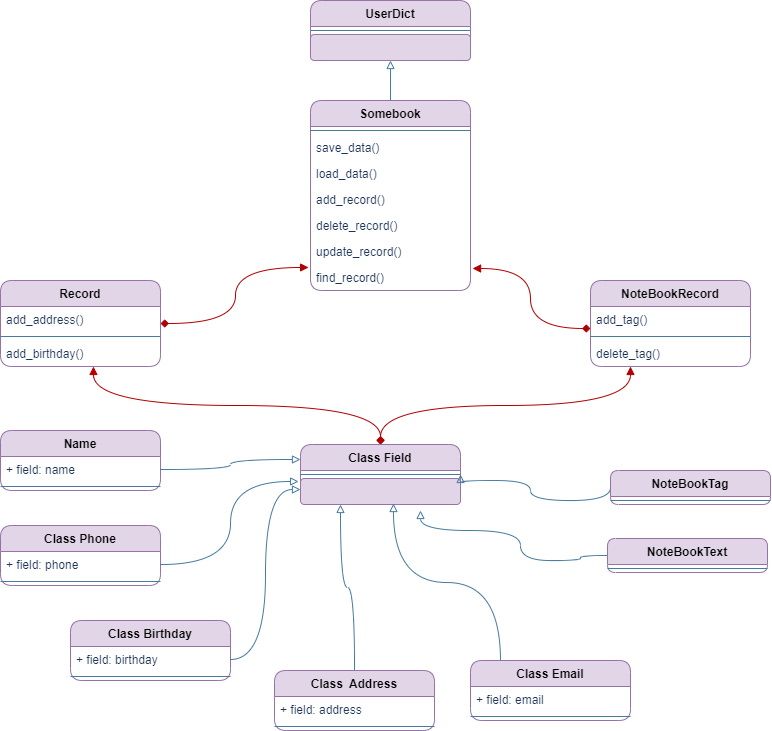

The diagram above was exported from draw.io. Its source (the exported page's mxGraphModel, read from the mxfile embedded in the PNG):
<mxGraphModel dx="1247" dy="615" grid="1" gridSize="10" guides="1" tooltips="1" connect="1" arrows="1" fold="1" page="1" pageScale="1" pageWidth="827" pageHeight="1169" math="0" shadow="0">
  <root>
    <mxCell id="0" />
    <mxCell id="1" parent="0" />
    <mxCell id="xHIM9VhbbMbDRT0CSdZD-14" value="UserDict" style="swimlane;fontStyle=1;align=center;verticalAlign=top;childLayout=stackLayout;horizontal=1;startSize=26;horizontalStack=0;resizeParent=1;resizeParentMax=0;resizeLast=0;collapsible=1;marginBottom=0;fillColor=#e1d5e7;strokeColor=#9673a6;rounded=1;" vertex="1" parent="1">
      <mxGeometry x="370" width="160" height="60" as="geometry" />
    </mxCell>
    <mxCell id="xHIM9VhbbMbDRT0CSdZD-15" value="" style="line;strokeWidth=1;fillColor=#A8DADC;align=left;verticalAlign=middle;spacingTop=-1;spacingLeft=3;spacingRight=3;rotatable=0;labelPosition=right;points=[];portConstraint=eastwest;strokeColor=#457B9D;labelBackgroundColor=#F1FAEE;fontColor=#1D3557;rounded=1;" vertex="1" parent="xHIM9VhbbMbDRT0CSdZD-14">
      <mxGeometry y="26" width="160" height="8" as="geometry" />
    </mxCell>
    <mxCell id="xHIM9VhbbMbDRT0CSdZD-16" value="" style="text;strokeColor=#9673a6;fillColor=#e1d5e7;align=left;verticalAlign=top;spacingLeft=4;spacingRight=4;overflow=hidden;rotatable=0;points=[[0,0.5],[1,0.5]];portConstraint=eastwest;rounded=1;" vertex="1" parent="xHIM9VhbbMbDRT0CSdZD-14">
      <mxGeometry y="34" width="160" height="26" as="geometry" />
    </mxCell>
    <mxCell id="xHIM9VhbbMbDRT0CSdZD-17" style="edgeStyle=orthogonalEdgeStyle;rounded=1;orthogonalLoop=1;jettySize=auto;html=1;entryX=0.5;entryY=1;entryDx=0;entryDy=0;strokeColor=#457B9D;endArrow=block;endFill=0;labelBackgroundColor=#F1FAEE;fontColor=#1D3557;curved=1;" edge="1" parent="1" source="xHIM9VhbbMbDRT0CSdZD-18" target="xHIM9VhbbMbDRT0CSdZD-14">
      <mxGeometry relative="1" as="geometry" />
    </mxCell>
    <mxCell id="xHIM9VhbbMbDRT0CSdZD-18" value="Somebook" style="swimlane;fontStyle=1;align=center;verticalAlign=top;childLayout=stackLayout;horizontal=1;startSize=26;horizontalStack=0;resizeParent=1;resizeParentMax=0;resizeLast=0;collapsible=1;marginBottom=0;fillColor=#e1d5e7;strokeColor=#9673a6;rounded=1;" vertex="1" parent="1">
      <mxGeometry x="370" y="100" width="160" height="190" as="geometry" />
    </mxCell>
    <mxCell id="xHIM9VhbbMbDRT0CSdZD-19" value="" style="line;strokeWidth=1;fillColor=none;align=left;verticalAlign=middle;spacingTop=-1;spacingLeft=3;spacingRight=3;rotatable=0;labelPosition=right;points=[];portConstraint=eastwest;labelBackgroundColor=#F1FAEE;strokeColor=#457B9D;fontColor=#1D3557;rounded=1;" vertex="1" parent="xHIM9VhbbMbDRT0CSdZD-18">
      <mxGeometry y="26" width="160" height="8" as="geometry" />
    </mxCell>
    <mxCell id="xHIM9VhbbMbDRT0CSdZD-20" value="save_data()&#10;" style="text;strokeColor=none;fillColor=none;align=left;verticalAlign=top;spacingLeft=4;spacingRight=4;overflow=hidden;rotatable=0;points=[[0,0.5],[1,0.5]];portConstraint=eastwest;fontColor=#1D3557;rounded=1;" vertex="1" parent="xHIM9VhbbMbDRT0CSdZD-18">
      <mxGeometry y="34" width="160" height="26" as="geometry" />
    </mxCell>
    <mxCell id="xHIM9VhbbMbDRT0CSdZD-21" value="load_data()&#10;" style="text;strokeColor=none;fillColor=none;align=left;verticalAlign=top;spacingLeft=4;spacingRight=4;overflow=hidden;rotatable=0;points=[[0,0.5],[1,0.5]];portConstraint=eastwest;fontColor=#1D3557;rounded=1;" vertex="1" parent="xHIM9VhbbMbDRT0CSdZD-18">
      <mxGeometry y="60" width="160" height="26" as="geometry" />
    </mxCell>
    <mxCell id="xHIM9VhbbMbDRT0CSdZD-22" value="add_record()&#10;" style="text;strokeColor=none;fillColor=none;align=left;verticalAlign=top;spacingLeft=4;spacingRight=4;overflow=hidden;rotatable=0;points=[[0,0.5],[1,0.5]];portConstraint=eastwest;fontColor=#1D3557;rounded=1;" vertex="1" parent="xHIM9VhbbMbDRT0CSdZD-18">
      <mxGeometry y="86" width="160" height="26" as="geometry" />
    </mxCell>
    <mxCell id="xHIM9VhbbMbDRT0CSdZD-23" value="delete_record()" style="text;strokeColor=none;fillColor=none;align=left;verticalAlign=top;spacingLeft=4;spacingRight=4;overflow=hidden;rotatable=0;points=[[0,0.5],[1,0.5]];portConstraint=eastwest;fontColor=#1D3557;rounded=1;" vertex="1" parent="xHIM9VhbbMbDRT0CSdZD-18">
      <mxGeometry y="112" width="160" height="26" as="geometry" />
    </mxCell>
    <mxCell id="xHIM9VhbbMbDRT0CSdZD-24" value="update_record()" style="text;strokeColor=none;fillColor=none;align=left;verticalAlign=top;spacingLeft=4;spacingRight=4;overflow=hidden;rotatable=0;points=[[0,0.5],[1,0.5]];portConstraint=eastwest;fontColor=#1D3557;rounded=1;" vertex="1" parent="xHIM9VhbbMbDRT0CSdZD-18">
      <mxGeometry y="138" width="160" height="26" as="geometry" />
    </mxCell>
    <mxCell id="xHIM9VhbbMbDRT0CSdZD-25" value="find_record()" style="text;strokeColor=none;fillColor=none;align=left;verticalAlign=top;spacingLeft=4;spacingRight=4;overflow=hidden;rotatable=0;points=[[0,0.5],[1,0.5]];portConstraint=eastwest;fontColor=#1D3557;rounded=1;" vertex="1" parent="xHIM9VhbbMbDRT0CSdZD-18">
      <mxGeometry y="164" width="160" height="26" as="geometry" />
    </mxCell>
    <mxCell id="xHIM9VhbbMbDRT0CSdZD-26" style="edgeStyle=orthogonalEdgeStyle;curved=1;orthogonalLoop=1;jettySize=auto;html=1;entryX=-0.012;entryY=0.115;entryDx=0;entryDy=0;fontColor=#1D3557;startArrow=diamond;startFill=1;endArrow=block;endFill=1;strokeColor=#B20000;fillColor=#e51400;entryPerimeter=0;" edge="1" parent="1" source="xHIM9VhbbMbDRT0CSdZD-27" target="xHIM9VhbbMbDRT0CSdZD-25">
      <mxGeometry relative="1" as="geometry" />
    </mxCell>
    <mxCell id="xHIM9VhbbMbDRT0CSdZD-27" value="Record" style="swimlane;fontStyle=1;align=center;verticalAlign=top;childLayout=stackLayout;horizontal=1;startSize=26;horizontalStack=0;resizeParent=1;resizeParentMax=0;resizeLast=0;collapsible=1;marginBottom=0;fillColor=#e1d5e7;strokeColor=#9673a6;rounded=1;" vertex="1" parent="1">
      <mxGeometry x="60" y="280" width="160" height="86" as="geometry" />
    </mxCell>
    <mxCell id="xHIM9VhbbMbDRT0CSdZD-28" value="add_address()" style="text;strokeColor=none;fillColor=none;align=left;verticalAlign=top;spacingLeft=4;spacingRight=4;overflow=hidden;rotatable=0;points=[[0,0.5],[1,0.5]];portConstraint=eastwest;fontColor=#1D3557;rounded=1;" vertex="1" parent="xHIM9VhbbMbDRT0CSdZD-27">
      <mxGeometry y="26" width="160" height="26" as="geometry" />
    </mxCell>
    <mxCell id="xHIM9VhbbMbDRT0CSdZD-29" value="" style="line;strokeWidth=1;fillColor=none;align=left;verticalAlign=middle;spacingTop=-1;spacingLeft=3;spacingRight=3;rotatable=0;labelPosition=right;points=[];portConstraint=eastwest;labelBackgroundColor=#F1FAEE;strokeColor=#457B9D;fontColor=#1D3557;rounded=1;" vertex="1" parent="xHIM9VhbbMbDRT0CSdZD-27">
      <mxGeometry y="52" width="160" height="8" as="geometry" />
    </mxCell>
    <mxCell id="xHIM9VhbbMbDRT0CSdZD-30" value="add_birthday()" style="text;strokeColor=none;fillColor=none;align=left;verticalAlign=top;spacingLeft=4;spacingRight=4;overflow=hidden;rotatable=0;points=[[0,0.5],[1,0.5]];portConstraint=eastwest;fontColor=#1D3557;rounded=1;" vertex="1" parent="xHIM9VhbbMbDRT0CSdZD-27">
      <mxGeometry y="60" width="160" height="26" as="geometry" />
    </mxCell>
    <mxCell id="xHIM9VhbbMbDRT0CSdZD-31" style="edgeStyle=orthogonalEdgeStyle;curved=1;orthogonalLoop=1;jettySize=auto;html=1;entryX=1.013;entryY=0.154;entryDx=0;entryDy=0;entryPerimeter=0;fontColor=#1D3557;startArrow=diamond;startFill=1;endArrow=block;endFill=1;strokeColor=#B20000;fillColor=#e51400;exitX=0;exitY=0.846;exitDx=0;exitDy=0;exitPerimeter=0;" edge="1" parent="1" source="xHIM9VhbbMbDRT0CSdZD-33" target="xHIM9VhbbMbDRT0CSdZD-25">
      <mxGeometry relative="1" as="geometry" />
    </mxCell>
    <mxCell id="xHIM9VhbbMbDRT0CSdZD-32" value="NoteBookRecord" style="swimlane;fontStyle=1;align=center;verticalAlign=top;childLayout=stackLayout;horizontal=1;startSize=26;horizontalStack=0;resizeParent=1;resizeParentMax=0;resizeLast=0;collapsible=1;marginBottom=0;fillColor=#e1d5e7;strokeColor=#9673a6;rounded=1;" vertex="1" parent="1">
      <mxGeometry x="650" y="280" width="160" height="86" as="geometry" />
    </mxCell>
    <mxCell id="xHIM9VhbbMbDRT0CSdZD-33" value="add_tag()" style="text;strokeColor=none;fillColor=none;align=left;verticalAlign=top;spacingLeft=4;spacingRight=4;overflow=hidden;rotatable=0;points=[[0,0.5],[1,0.5]];portConstraint=eastwest;fontColor=#1D3557;rounded=1;" vertex="1" parent="xHIM9VhbbMbDRT0CSdZD-32">
      <mxGeometry y="26" width="160" height="26" as="geometry" />
    </mxCell>
    <mxCell id="xHIM9VhbbMbDRT0CSdZD-34" value="" style="line;strokeWidth=1;fillColor=none;align=left;verticalAlign=middle;spacingTop=-1;spacingLeft=3;spacingRight=3;rotatable=0;labelPosition=right;points=[];portConstraint=eastwest;labelBackgroundColor=#F1FAEE;strokeColor=#457B9D;fontColor=#1D3557;rounded=1;" vertex="1" parent="xHIM9VhbbMbDRT0CSdZD-32">
      <mxGeometry y="52" width="160" height="8" as="geometry" />
    </mxCell>
    <mxCell id="xHIM9VhbbMbDRT0CSdZD-35" value="delete_tag()" style="text;strokeColor=none;fillColor=none;align=left;verticalAlign=top;spacingLeft=4;spacingRight=4;overflow=hidden;rotatable=0;points=[[0,0.5],[1,0.5]];portConstraint=eastwest;fontColor=#1D3557;rounded=1;" vertex="1" parent="xHIM9VhbbMbDRT0CSdZD-32">
      <mxGeometry y="60" width="160" height="26" as="geometry" />
    </mxCell>
    <mxCell id="xHIM9VhbbMbDRT0CSdZD-36" style="edgeStyle=orthogonalEdgeStyle;orthogonalLoop=1;jettySize=auto;html=1;entryX=0.581;entryY=1;entryDx=0;entryDy=0;entryPerimeter=0;fontColor=#1D3557;strokeColor=#B20000;fillColor=#e51400;endArrow=block;endFill=1;startArrow=diamond;startFill=1;curved=1;" edge="1" parent="1" source="xHIM9VhbbMbDRT0CSdZD-38" target="xHIM9VhbbMbDRT0CSdZD-30">
      <mxGeometry relative="1" as="geometry" />
    </mxCell>
    <mxCell id="xHIM9VhbbMbDRT0CSdZD-37" style="edgeStyle=orthogonalEdgeStyle;curved=1;orthogonalLoop=1;jettySize=auto;html=1;entryX=0.25;entryY=1;entryDx=0;entryDy=0;entryPerimeter=0;fontColor=#1D3557;startArrow=diamond;startFill=1;endArrow=block;endFill=1;strokeColor=#B20000;fillColor=#e51400;" edge="1" parent="1" source="xHIM9VhbbMbDRT0CSdZD-38" target="xHIM9VhbbMbDRT0CSdZD-35">
      <mxGeometry relative="1" as="geometry" />
    </mxCell>
    <mxCell id="xHIM9VhbbMbDRT0CSdZD-38" value="Class Field" style="swimlane;fontStyle=1;align=center;verticalAlign=top;childLayout=stackLayout;horizontal=1;startSize=26;horizontalStack=0;resizeParent=1;resizeParentMax=0;resizeLast=0;collapsible=1;marginBottom=0;labelBackgroundColor=none;fillColor=#e1d5e7;strokeColor=#9673a6;rounded=1;labelBorderColor=none;" vertex="1" parent="1">
      <mxGeometry x="360" y="444" width="160" height="60" as="geometry" />
    </mxCell>
    <mxCell id="xHIM9VhbbMbDRT0CSdZD-39" value="" style="line;strokeWidth=1;fillColor=none;align=left;verticalAlign=middle;spacingTop=-1;spacingLeft=3;spacingRight=3;rotatable=0;labelPosition=right;points=[];portConstraint=eastwest;labelBackgroundColor=#F1FAEE;strokeColor=#457B9D;fontColor=#1D3557;rounded=1;" vertex="1" parent="xHIM9VhbbMbDRT0CSdZD-38">
      <mxGeometry y="26" width="160" height="8" as="geometry" />
    </mxCell>
    <mxCell id="xHIM9VhbbMbDRT0CSdZD-40" value="" style="text;strokeColor=#9673a6;fillColor=#e1d5e7;align=left;verticalAlign=top;spacingLeft=4;spacingRight=4;overflow=hidden;rotatable=0;points=[[0,0.5],[1,0.5]];portConstraint=eastwest;rounded=1;" vertex="1" parent="xHIM9VhbbMbDRT0CSdZD-38">
      <mxGeometry y="34" width="160" height="26" as="geometry" />
    </mxCell>
    <mxCell id="xHIM9VhbbMbDRT0CSdZD-41" style="edgeStyle=orthogonalEdgeStyle;rounded=1;orthogonalLoop=1;jettySize=auto;html=1;endArrow=block;endFill=0;strokeColor=#457B9D;labelBackgroundColor=#F1FAEE;fontColor=#1D3557;curved=1;exitX=0;exitY=0.5;exitDx=0;exitDy=0;" edge="1" parent="1" source="xHIM9VhbbMbDRT0CSdZD-42">
      <mxGeometry relative="1" as="geometry">
        <mxPoint x="520" y="474" as="targetPoint" />
        <Array as="points">
          <mxPoint x="670" y="500" />
          <mxPoint x="590" y="500" />
          <mxPoint x="590" y="480" />
          <mxPoint x="520" y="480" />
        </Array>
        <mxPoint x="570" y="500" as="sourcePoint" />
      </mxGeometry>
    </mxCell>
    <mxCell id="xHIM9VhbbMbDRT0CSdZD-42" value="NoteBookTag" style="swimlane;fontStyle=1;align=center;verticalAlign=top;childLayout=stackLayout;horizontal=1;startSize=26;horizontalStack=0;resizeParent=1;resizeParentMax=0;resizeLast=0;collapsible=1;marginBottom=0;fillColor=#e1d5e7;strokeColor=#9673a6;rounded=1;" vertex="1" parent="1">
      <mxGeometry x="670" y="470" width="160" height="34" as="geometry" />
    </mxCell>
    <mxCell id="xHIM9VhbbMbDRT0CSdZD-43" value="" style="line;strokeWidth=1;fillColor=none;align=left;verticalAlign=middle;spacingTop=-1;spacingLeft=3;spacingRight=3;rotatable=0;labelPosition=right;points=[];portConstraint=eastwest;labelBackgroundColor=#F1FAEE;strokeColor=#457B9D;fontColor=#1D3557;rounded=1;" vertex="1" parent="xHIM9VhbbMbDRT0CSdZD-42">
      <mxGeometry y="26" width="160" height="8" as="geometry" />
    </mxCell>
    <mxCell id="xHIM9VhbbMbDRT0CSdZD-44" value="Name" style="swimlane;fontStyle=1;align=center;verticalAlign=top;childLayout=stackLayout;horizontal=1;startSize=26;horizontalStack=0;resizeParent=1;resizeParentMax=0;resizeLast=0;collapsible=1;marginBottom=0;fillColor=#e1d5e7;strokeColor=#9673a6;rounded=1;" vertex="1" parent="1">
      <mxGeometry x="60" y="430" width="160" height="60" as="geometry" />
    </mxCell>
    <mxCell id="xHIM9VhbbMbDRT0CSdZD-45" value="+ field: name" style="text;strokeColor=none;fillColor=none;align=left;verticalAlign=top;spacingLeft=4;spacingRight=4;overflow=hidden;rotatable=0;points=[[0,0.5],[1,0.5]];portConstraint=eastwest;fontColor=#1D3557;rounded=1;" vertex="1" parent="xHIM9VhbbMbDRT0CSdZD-44">
      <mxGeometry y="26" width="160" height="26" as="geometry" />
    </mxCell>
    <mxCell id="xHIM9VhbbMbDRT0CSdZD-46" value="" style="line;strokeWidth=1;fillColor=none;align=left;verticalAlign=middle;spacingTop=-1;spacingLeft=3;spacingRight=3;rotatable=0;labelPosition=right;points=[];portConstraint=eastwest;labelBackgroundColor=#F1FAEE;strokeColor=#457B9D;fontColor=#1D3557;rounded=1;" vertex="1" parent="xHIM9VhbbMbDRT0CSdZD-44">
      <mxGeometry y="52" width="160" height="8" as="geometry" />
    </mxCell>
    <mxCell id="xHIM9VhbbMbDRT0CSdZD-47" style="edgeStyle=orthogonalEdgeStyle;rounded=1;orthogonalLoop=1;jettySize=auto;html=1;endArrow=block;endFill=0;strokeColor=#457B9D;labelBackgroundColor=#F1FAEE;fontColor=#1D3557;curved=1;exitX=0;exitY=0.5;exitDx=0;exitDy=0;" edge="1" parent="1" source="xHIM9VhbbMbDRT0CSdZD-48">
      <mxGeometry relative="1" as="geometry">
        <Array as="points">
          <mxPoint x="640" y="555" />
          <mxPoint x="640" y="560" />
          <mxPoint x="580" y="560" />
          <mxPoint x="580" y="530" />
          <mxPoint x="480" y="530" />
        </Array>
        <mxPoint x="480" y="510" as="targetPoint" />
      </mxGeometry>
    </mxCell>
    <mxCell id="xHIM9VhbbMbDRT0CSdZD-48" value="NoteBookText" style="swimlane;fontStyle=1;align=center;verticalAlign=top;childLayout=stackLayout;horizontal=1;startSize=26;horizontalStack=0;resizeParent=1;resizeParentMax=0;resizeLast=0;collapsible=1;marginBottom=0;fillColor=#e1d5e7;strokeColor=#9673a6;rounded=1;" vertex="1" parent="1">
      <mxGeometry x="667" y="538" width="160" height="34" as="geometry" />
    </mxCell>
    <mxCell id="xHIM9VhbbMbDRT0CSdZD-49" value="" style="line;strokeWidth=1;fillColor=none;align=left;verticalAlign=middle;spacingTop=-1;spacingLeft=3;spacingRight=3;rotatable=0;labelPosition=right;points=[];portConstraint=eastwest;labelBackgroundColor=#F1FAEE;strokeColor=#457B9D;fontColor=#1D3557;rounded=1;" vertex="1" parent="xHIM9VhbbMbDRT0CSdZD-48">
      <mxGeometry y="26" width="160" height="8" as="geometry" />
    </mxCell>
    <mxCell id="xHIM9VhbbMbDRT0CSdZD-50" value="Class Phone" style="swimlane;fontStyle=1;align=center;verticalAlign=top;childLayout=stackLayout;horizontal=1;startSize=26;horizontalStack=0;resizeParent=1;resizeParentMax=0;resizeLast=0;collapsible=1;marginBottom=0;fillColor=#e1d5e7;strokeColor=#9673a6;rounded=1;" vertex="1" parent="1">
      <mxGeometry x="60" y="525" width="160" height="60" as="geometry" />
    </mxCell>
    <mxCell id="xHIM9VhbbMbDRT0CSdZD-51" value="+ field: phone" style="text;strokeColor=none;fillColor=none;align=left;verticalAlign=top;spacingLeft=4;spacingRight=4;overflow=hidden;rotatable=0;points=[[0,0.5],[1,0.5]];portConstraint=eastwest;fontColor=#1D3557;rounded=1;" vertex="1" parent="xHIM9VhbbMbDRT0CSdZD-50">
      <mxGeometry y="26" width="160" height="26" as="geometry" />
    </mxCell>
    <mxCell id="xHIM9VhbbMbDRT0CSdZD-52" value="" style="line;strokeWidth=1;fillColor=none;align=left;verticalAlign=middle;spacingTop=-1;spacingLeft=3;spacingRight=3;rotatable=0;labelPosition=right;points=[];portConstraint=eastwest;labelBackgroundColor=#F1FAEE;strokeColor=#457B9D;fontColor=#1D3557;rounded=1;" vertex="1" parent="xHIM9VhbbMbDRT0CSdZD-50">
      <mxGeometry y="52" width="160" height="8" as="geometry" />
    </mxCell>
    <mxCell id="xHIM9VhbbMbDRT0CSdZD-53" style="edgeStyle=orthogonalEdgeStyle;curved=1;orthogonalLoop=1;jettySize=auto;html=1;entryX=0.25;entryY=1;entryDx=0;entryDy=0;fontColor=#1D3557;startArrow=none;startFill=0;endArrow=block;endFill=0;strokeColor=#457B9D;fillColor=#A8DADC;" edge="1" parent="1" source="xHIM9VhbbMbDRT0CSdZD-54" target="xHIM9VhbbMbDRT0CSdZD-38">
      <mxGeometry relative="1" as="geometry" />
    </mxCell>
    <mxCell id="xHIM9VhbbMbDRT0CSdZD-54" value="Class  Address" style="swimlane;fontStyle=1;align=center;verticalAlign=top;childLayout=stackLayout;horizontal=1;startSize=26;horizontalStack=0;resizeParent=1;resizeParentMax=0;resizeLast=0;collapsible=1;marginBottom=0;fillColor=#e1d5e7;strokeColor=#9673a6;rounded=1;" vertex="1" parent="1">
      <mxGeometry x="334" y="670" width="160" height="60" as="geometry" />
    </mxCell>
    <mxCell id="xHIM9VhbbMbDRT0CSdZD-55" value="+ field: address" style="text;strokeColor=none;fillColor=none;align=left;verticalAlign=top;spacingLeft=4;spacingRight=4;overflow=hidden;rotatable=0;points=[[0,0.5],[1,0.5]];portConstraint=eastwest;fontColor=#1D3557;rounded=1;" vertex="1" parent="xHIM9VhbbMbDRT0CSdZD-54">
      <mxGeometry y="26" width="160" height="26" as="geometry" />
    </mxCell>
    <mxCell id="xHIM9VhbbMbDRT0CSdZD-56" value="" style="line;strokeWidth=1;fillColor=none;align=left;verticalAlign=middle;spacingTop=-1;spacingLeft=3;spacingRight=3;rotatable=0;labelPosition=right;points=[];portConstraint=eastwest;labelBackgroundColor=#F1FAEE;strokeColor=#457B9D;fontColor=#1D3557;rounded=1;" vertex="1" parent="xHIM9VhbbMbDRT0CSdZD-54">
      <mxGeometry y="52" width="160" height="8" as="geometry" />
    </mxCell>
    <mxCell id="xHIM9VhbbMbDRT0CSdZD-57" style="edgeStyle=orthogonalEdgeStyle;curved=1;orthogonalLoop=1;jettySize=auto;html=1;entryX=0.581;entryY=0.962;entryDx=0;entryDy=0;entryPerimeter=0;fontColor=#1D3557;startArrow=none;startFill=0;endArrow=block;endFill=0;strokeColor=#457B9D;fillColor=#A8DADC;" edge="1" parent="1" source="xHIM9VhbbMbDRT0CSdZD-58" target="xHIM9VhbbMbDRT0CSdZD-40">
      <mxGeometry relative="1" as="geometry">
        <Array as="points">
          <mxPoint x="560" y="582" />
          <mxPoint x="453" y="582" />
        </Array>
      </mxGeometry>
    </mxCell>
    <mxCell id="xHIM9VhbbMbDRT0CSdZD-58" value="Class Email" style="swimlane;fontStyle=1;align=center;verticalAlign=top;childLayout=stackLayout;horizontal=1;startSize=26;horizontalStack=0;resizeParent=1;resizeParentMax=0;resizeLast=0;collapsible=1;marginBottom=0;fillColor=#e1d5e7;strokeColor=#9673a6;rounded=1;" vertex="1" parent="1">
      <mxGeometry x="530" y="660" width="160" height="60" as="geometry" />
    </mxCell>
    <mxCell id="xHIM9VhbbMbDRT0CSdZD-59" value="+ field: email" style="text;strokeColor=none;fillColor=none;align=left;verticalAlign=top;spacingLeft=4;spacingRight=4;overflow=hidden;rotatable=0;points=[[0,0.5],[1,0.5]];portConstraint=eastwest;fontColor=#1D3557;rounded=1;" vertex="1" parent="xHIM9VhbbMbDRT0CSdZD-58">
      <mxGeometry y="26" width="160" height="26" as="geometry" />
    </mxCell>
    <mxCell id="xHIM9VhbbMbDRT0CSdZD-60" value="" style="line;strokeWidth=1;fillColor=none;align=left;verticalAlign=middle;spacingTop=-1;spacingLeft=3;spacingRight=3;rotatable=0;labelPosition=right;points=[];portConstraint=eastwest;labelBackgroundColor=#F1FAEE;strokeColor=#457B9D;fontColor=#1D3557;rounded=1;" vertex="1" parent="xHIM9VhbbMbDRT0CSdZD-58">
      <mxGeometry y="52" width="160" height="8" as="geometry" />
    </mxCell>
    <mxCell id="xHIM9VhbbMbDRT0CSdZD-61" value="Class Birthday" style="swimlane;fontStyle=1;align=center;verticalAlign=top;childLayout=stackLayout;horizontal=1;startSize=26;horizontalStack=0;resizeParent=1;resizeParentMax=0;resizeLast=0;collapsible=1;marginBottom=0;fillColor=#e1d5e7;strokeColor=#9673a6;rounded=1;" vertex="1" parent="1">
      <mxGeometry x="130" y="620" width="160" height="60" as="geometry" />
    </mxCell>
    <mxCell id="xHIM9VhbbMbDRT0CSdZD-62" value="+ field: birthday" style="text;strokeColor=none;fillColor=none;align=left;verticalAlign=top;spacingLeft=4;spacingRight=4;overflow=hidden;rotatable=0;points=[[0,0.5],[1,0.5]];portConstraint=eastwest;fontColor=#1D3557;rounded=1;" vertex="1" parent="xHIM9VhbbMbDRT0CSdZD-61">
      <mxGeometry y="26" width="160" height="26" as="geometry" />
    </mxCell>
    <mxCell id="xHIM9VhbbMbDRT0CSdZD-63" value="" style="line;strokeWidth=1;fillColor=none;align=left;verticalAlign=middle;spacingTop=-1;spacingLeft=3;spacingRight=3;rotatable=0;labelPosition=right;points=[];portConstraint=eastwest;labelBackgroundColor=#F1FAEE;strokeColor=#457B9D;fontColor=#1D3557;rounded=1;" vertex="1" parent="xHIM9VhbbMbDRT0CSdZD-61">
      <mxGeometry y="52" width="160" height="8" as="geometry" />
    </mxCell>
    <mxCell id="xHIM9VhbbMbDRT0CSdZD-64" style="edgeStyle=orthogonalEdgeStyle;curved=1;orthogonalLoop=1;jettySize=auto;html=1;entryX=0;entryY=0.25;entryDx=0;entryDy=0;fontColor=#1D3557;startArrow=none;startFill=0;endArrow=block;endFill=0;strokeColor=#457B9D;fillColor=#A8DADC;" edge="1" parent="1" source="xHIM9VhbbMbDRT0CSdZD-45" target="xHIM9VhbbMbDRT0CSdZD-38">
      <mxGeometry relative="1" as="geometry" />
    </mxCell>
    <mxCell id="xHIM9VhbbMbDRT0CSdZD-65" style="edgeStyle=orthogonalEdgeStyle;curved=1;orthogonalLoop=1;jettySize=auto;html=1;entryX=-0.012;entryY=0.115;entryDx=0;entryDy=0;entryPerimeter=0;fontColor=#1D3557;startArrow=none;startFill=0;endArrow=block;endFill=0;strokeColor=#457B9D;fillColor=#A8DADC;" edge="1" parent="1" source="xHIM9VhbbMbDRT0CSdZD-51" target="xHIM9VhbbMbDRT0CSdZD-40">
      <mxGeometry relative="1" as="geometry" />
    </mxCell>
    <mxCell id="xHIM9VhbbMbDRT0CSdZD-66" style="edgeStyle=orthogonalEdgeStyle;curved=1;orthogonalLoop=1;jettySize=auto;html=1;entryX=0;entryY=0.75;entryDx=0;entryDy=0;fontColor=#1D3557;startArrow=none;startFill=0;endArrow=block;endFill=0;strokeColor=#457B9D;fillColor=#A8DADC;" edge="1" parent="1" source="xHIM9VhbbMbDRT0CSdZD-62" target="xHIM9VhbbMbDRT0CSdZD-38">
      <mxGeometry relative="1" as="geometry" />
    </mxCell>
  </root>
</mxGraphModel>